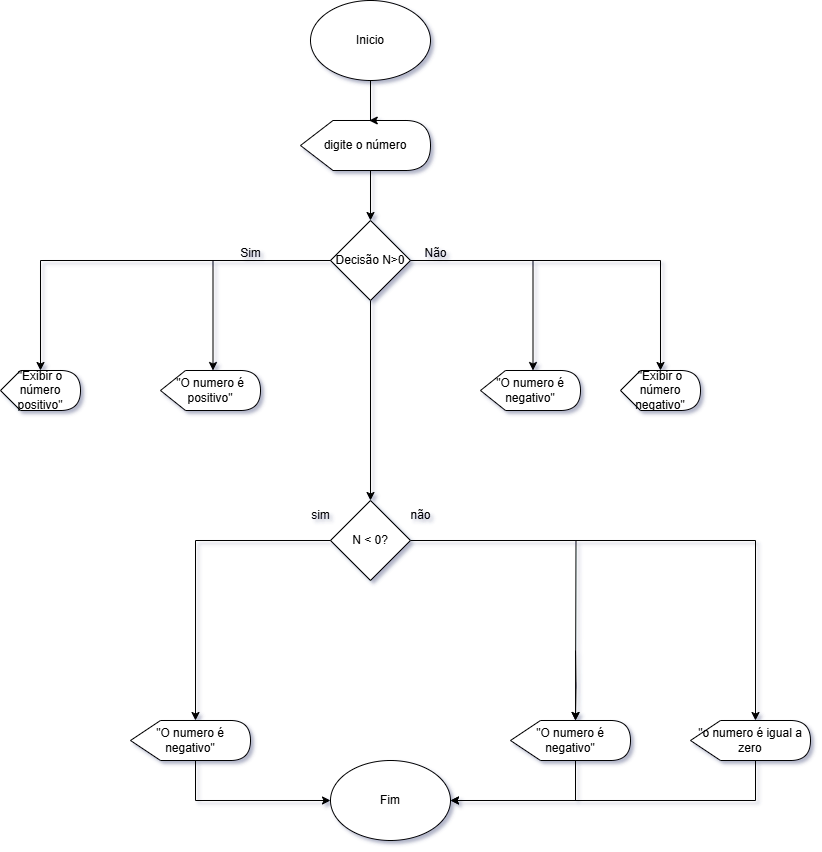

The diagram above was exported from draw.io. Its source (the exported page's mxGraphModel, read from the mxfile embedded in the PNG):
<mxGraphModel dx="1044" dy="608" grid="1" gridSize="10" guides="1" tooltips="1" connect="1" arrows="1" fold="1" page="1" pageScale="1" pageWidth="2339" pageHeight="3300" math="0" shadow="0">
  <root>
    <mxCell id="0" />
    <mxCell id="1" parent="0" />
    <mxCell id="QDbM3hXFFMnLZI3v19bI-1" value="Inicio" style="ellipse;whiteSpace=wrap;html=1;" parent="1" vertex="1">
      <mxGeometry x="460" y="90" width="120" height="80" as="geometry" />
    </mxCell>
    <mxCell id="ka-_xkD-gVzrfdiR3s8s-5" style="edgeStyle=orthogonalEdgeStyle;rounded=0;orthogonalLoop=1;jettySize=auto;html=1;exitX=0;exitY=0;exitDx=68.75;exitDy=50;exitPerimeter=0;entryX=0.5;entryY=0;entryDx=0;entryDy=0;" parent="1" source="ka-_xkD-gVzrfdiR3s8s-1" target="ka-_xkD-gVzrfdiR3s8s-3" edge="1">
      <mxGeometry relative="1" as="geometry">
        <Array as="points">
          <mxPoint x="520" y="260" />
        </Array>
      </mxGeometry>
    </mxCell>
    <mxCell id="ka-_xkD-gVzrfdiR3s8s-1" value="digite o número" style="shape=display;whiteSpace=wrap;html=1;" parent="1" vertex="1">
      <mxGeometry x="450" y="210" width="130" height="50" as="geometry" />
    </mxCell>
    <mxCell id="ka-_xkD-gVzrfdiR3s8s-2" style="edgeStyle=orthogonalEdgeStyle;rounded=0;orthogonalLoop=1;jettySize=auto;html=1;exitX=0.5;exitY=1;exitDx=0;exitDy=0;entryX=0;entryY=0;entryDx=68.75;entryDy=0;entryPerimeter=0;" parent="1" source="QDbM3hXFFMnLZI3v19bI-1" target="ka-_xkD-gVzrfdiR3s8s-1" edge="1">
      <mxGeometry relative="1" as="geometry">
        <Array as="points">
          <mxPoint x="520" y="210" />
        </Array>
      </mxGeometry>
    </mxCell>
    <mxCell id="ka-_xkD-gVzrfdiR3s8s-7" style="edgeStyle=orthogonalEdgeStyle;rounded=0;orthogonalLoop=1;jettySize=auto;html=1;exitX=0;exitY=0.5;exitDx=0;exitDy=0;entryX=0;entryY=0;entryDx=52.5;entryDy=0;entryPerimeter=0;" parent="1" source="ka-_xkD-gVzrfdiR3s8s-3" target="ka-_xkD-gVzrfdiR3s8s-10" edge="1">
      <mxGeometry relative="1" as="geometry">
        <mxPoint x="360" y="380" as="targetPoint" />
      </mxGeometry>
    </mxCell>
    <mxCell id="ka-_xkD-gVzrfdiR3s8s-13" value="" style="edgeStyle=orthogonalEdgeStyle;rounded=0;orthogonalLoop=1;jettySize=auto;html=1;" parent="1" source="ka-_xkD-gVzrfdiR3s8s-3" target="ka-_xkD-gVzrfdiR3s8s-12" edge="1">
      <mxGeometry relative="1" as="geometry" />
    </mxCell>
    <mxCell id="Rslq1mrdKgrlK-xLYV8H-3" style="edgeStyle=orthogonalEdgeStyle;rounded=0;orthogonalLoop=1;jettySize=auto;html=1;exitX=1;exitY=0.5;exitDx=0;exitDy=0;entryX=0;entryY=0;entryDx=52.5;entryDy=0;entryPerimeter=0;" edge="1" parent="1" source="ka-_xkD-gVzrfdiR3s8s-3" target="Rslq1mrdKgrlK-xLYV8H-4">
      <mxGeometry relative="1" as="geometry">
        <mxPoint x="680" y="380" as="targetPoint" />
      </mxGeometry>
    </mxCell>
    <mxCell id="ka-_xkD-gVzrfdiR3s8s-3" value="Decisão N&amp;gt;0" style="rhombus;whiteSpace=wrap;html=1;" parent="1" vertex="1">
      <mxGeometry x="480" y="310" width="80" height="80" as="geometry" />
    </mxCell>
    <mxCell id="ka-_xkD-gVzrfdiR3s8s-8" value="Sim" style="text;html=1;align=center;verticalAlign=middle;resizable=0;points=[];autosize=1;strokeColor=none;fillColor=none;" parent="1" vertex="1">
      <mxGeometry x="380" y="328" width="40" height="30" as="geometry" />
    </mxCell>
    <mxCell id="ka-_xkD-gVzrfdiR3s8s-9" value="Não" style="text;html=1;align=center;verticalAlign=middle;resizable=0;points=[];autosize=1;strokeColor=none;fillColor=none;" parent="1" vertex="1">
      <mxGeometry x="560" y="328" width="50" height="30" as="geometry" />
    </mxCell>
    <mxCell id="ka-_xkD-gVzrfdiR3s8s-10" value="&quot;O numero é positivo&quot;" style="shape=display;whiteSpace=wrap;html=1;" parent="1" vertex="1">
      <mxGeometry x="310" y="460" width="100" height="40" as="geometry" />
    </mxCell>
    <mxCell id="ka-_xkD-gVzrfdiR3s8s-25" style="edgeStyle=orthogonalEdgeStyle;rounded=0;orthogonalLoop=1;jettySize=auto;html=1;exitX=1;exitY=0.5;exitDx=0;exitDy=0;" parent="1" source="ka-_xkD-gVzrfdiR3s8s-12" edge="1">
      <mxGeometry relative="1" as="geometry">
        <mxPoint x="725" y="810" as="targetPoint" />
      </mxGeometry>
    </mxCell>
    <mxCell id="hRBVqpQob_qpMpgMky9V-4" style="edgeStyle=orthogonalEdgeStyle;rounded=0;orthogonalLoop=1;jettySize=auto;html=1;exitX=1;exitY=0.5;exitDx=0;exitDy=0;entryX=0;entryY=0;entryDx=65;entryDy=0;entryPerimeter=0;" edge="1" parent="1" source="ka-_xkD-gVzrfdiR3s8s-12" target="hRBVqpQob_qpMpgMky9V-5">
      <mxGeometry relative="1" as="geometry">
        <mxPoint x="890" y="680" as="targetPoint" />
      </mxGeometry>
    </mxCell>
    <mxCell id="ka-_xkD-gVzrfdiR3s8s-12" value="N &amp;lt; 0?" style="rhombus;whiteSpace=wrap;html=1;" parent="1" vertex="1">
      <mxGeometry x="480" y="590" width="80" height="80" as="geometry" />
    </mxCell>
    <mxCell id="ka-_xkD-gVzrfdiR3s8s-23" style="edgeStyle=orthogonalEdgeStyle;rounded=0;orthogonalLoop=1;jettySize=auto;html=1;exitX=0;exitY=0;exitDx=65;exitDy=40;exitPerimeter=0;entryX=0;entryY=0.5;entryDx=0;entryDy=0;" parent="1" source="ka-_xkD-gVzrfdiR3s8s-16" target="ka-_xkD-gVzrfdiR3s8s-21" edge="1">
      <mxGeometry relative="1" as="geometry" />
    </mxCell>
    <mxCell id="ka-_xkD-gVzrfdiR3s8s-16" value="&quot;O numero é negativo&quot;" style="shape=display;whiteSpace=wrap;html=1;" parent="1" vertex="1">
      <mxGeometry x="280" y="810" width="120" height="40" as="geometry" />
    </mxCell>
    <mxCell id="ka-_xkD-gVzrfdiR3s8s-22" style="edgeStyle=orthogonalEdgeStyle;rounded=0;orthogonalLoop=1;jettySize=auto;html=1;exitX=0;exitY=0;exitDx=65;exitDy=40;exitPerimeter=0;entryX=1;entryY=0.5;entryDx=0;entryDy=0;" parent="1" source="ka-_xkD-gVzrfdiR3s8s-19" target="ka-_xkD-gVzrfdiR3s8s-21" edge="1">
      <mxGeometry relative="1" as="geometry" />
    </mxCell>
    <mxCell id="ka-_xkD-gVzrfdiR3s8s-19" value="&quot;O numero é negativo&quot;" style="shape=display;whiteSpace=wrap;html=1;" parent="1" vertex="1">
      <mxGeometry x="660" y="810" width="120" height="40" as="geometry" />
    </mxCell>
    <mxCell id="ka-_xkD-gVzrfdiR3s8s-21" value="Fim" style="ellipse;whiteSpace=wrap;html=1;" parent="1" vertex="1">
      <mxGeometry x="480" y="850" width="120" height="80" as="geometry" />
    </mxCell>
    <mxCell id="ka-_xkD-gVzrfdiR3s8s-24" style="edgeStyle=orthogonalEdgeStyle;rounded=0;orthogonalLoop=1;jettySize=auto;html=1;exitX=0.5;exitY=1;exitDx=0;exitDy=0;entryX=0;entryY=0;entryDx=65;entryDy=0;entryPerimeter=0;" parent="1" target="ka-_xkD-gVzrfdiR3s8s-19" edge="1">
      <mxGeometry relative="1" as="geometry">
        <mxPoint x="725" y="740" as="sourcePoint" />
      </mxGeometry>
    </mxCell>
    <mxCell id="Rslq1mrdKgrlK-xLYV8H-4" value="&quot;O numero é negativo&quot;" style="shape=display;whiteSpace=wrap;html=1;" vertex="1" parent="1">
      <mxGeometry x="630" y="460" width="100" height="40" as="geometry" />
    </mxCell>
    <mxCell id="hRBVqpQob_qpMpgMky9V-1" value="não" style="text;html=1;align=center;verticalAlign=middle;resizable=0;points=[];autosize=1;strokeColor=none;fillColor=none;" vertex="1" parent="1">
      <mxGeometry x="550" y="590" width="40" height="30" as="geometry" />
    </mxCell>
    <mxCell id="hRBVqpQob_qpMpgMky9V-2" value="sim" style="text;html=1;align=center;verticalAlign=middle;resizable=0;points=[];autosize=1;strokeColor=none;fillColor=none;" vertex="1" parent="1">
      <mxGeometry x="450" y="590" width="40" height="30" as="geometry" />
    </mxCell>
    <mxCell id="hRBVqpQob_qpMpgMky9V-6" style="edgeStyle=orthogonalEdgeStyle;rounded=0;orthogonalLoop=1;jettySize=auto;html=1;exitX=0;exitY=0;exitDx=65;exitDy=40;exitPerimeter=0;entryX=1;entryY=0.5;entryDx=0;entryDy=0;" edge="1" parent="1" source="hRBVqpQob_qpMpgMky9V-5" target="ka-_xkD-gVzrfdiR3s8s-21">
      <mxGeometry relative="1" as="geometry" />
    </mxCell>
    <mxCell id="hRBVqpQob_qpMpgMky9V-5" value="&quot;o numero é igual a zero" style="shape=display;whiteSpace=wrap;html=1;" vertex="1" parent="1">
      <mxGeometry x="840" y="810" width="120" height="40" as="geometry" />
    </mxCell>
    <mxCell id="hRBVqpQob_qpMpgMky9V-9" style="edgeStyle=orthogonalEdgeStyle;rounded=0;orthogonalLoop=1;jettySize=auto;html=1;exitX=0;exitY=0.5;exitDx=0;exitDy=0;entryX=0;entryY=0;entryDx=65;entryDy=0;entryPerimeter=0;" edge="1" parent="1" source="ka-_xkD-gVzrfdiR3s8s-12" target="ka-_xkD-gVzrfdiR3s8s-16">
      <mxGeometry relative="1" as="geometry" />
    </mxCell>
    <mxCell id="TH7LtjaSm2lsUyMODfwn-1" value="&quot;Exibir o número positivo&quot;" style="shape=display;whiteSpace=wrap;html=1;" vertex="1" parent="1">
      <mxGeometry x="150" y="460" width="80" height="40" as="geometry" />
    </mxCell>
    <mxCell id="TH7LtjaSm2lsUyMODfwn-2" style="edgeStyle=orthogonalEdgeStyle;rounded=0;orthogonalLoop=1;jettySize=auto;html=1;exitX=0;exitY=0.5;exitDx=0;exitDy=0;entryX=0;entryY=0;entryDx=40;entryDy=0;entryPerimeter=0;" edge="1" parent="1" source="ka-_xkD-gVzrfdiR3s8s-3" target="TH7LtjaSm2lsUyMODfwn-1">
      <mxGeometry relative="1" as="geometry" />
    </mxCell>
    <mxCell id="TH7LtjaSm2lsUyMODfwn-3" value="&quot;Exibir o número negativo&quot;" style="shape=display;whiteSpace=wrap;html=1;" vertex="1" parent="1">
      <mxGeometry x="770" y="460" width="80" height="40" as="geometry" />
    </mxCell>
    <mxCell id="TH7LtjaSm2lsUyMODfwn-5" style="edgeStyle=orthogonalEdgeStyle;rounded=0;orthogonalLoop=1;jettySize=auto;html=1;exitX=1;exitY=0.5;exitDx=0;exitDy=0;entryX=0;entryY=0;entryDx=40;entryDy=0;entryPerimeter=0;" edge="1" parent="1" source="ka-_xkD-gVzrfdiR3s8s-3" target="TH7LtjaSm2lsUyMODfwn-3">
      <mxGeometry relative="1" as="geometry" />
    </mxCell>
  </root>
</mxGraphModel>